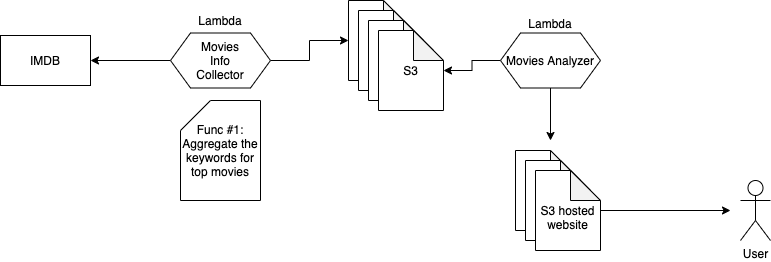

The diagram above was exported from draw.io. Its source (the exported page's mxGraphModel, read from the mxfile embedded in the PNG):
<mxGraphModel dx="1186" dy="591" grid="1" gridSize="10" guides="1" tooltips="1" connect="1" arrows="1" fold="1" page="1" pageScale="1" pageWidth="850" pageHeight="1100" math="0" shadow="0">
  <root>
    <mxCell id="0" />
    <mxCell id="1" parent="0" />
    <mxCell id="9ku3CrnBGX4l02EDurXp-1" value="" style="rounded=0;whiteSpace=wrap;html=1;" parent="1" vertex="1">
      <mxGeometry x="50" y="115" width="90" height="50" as="geometry" />
    </mxCell>
    <mxCell id="9ku3CrnBGX4l02EDurXp-2" value="IMDB" style="text;html=1;strokeColor=none;fillColor=none;align=center;verticalAlign=middle;whiteSpace=wrap;rounded=0;" parent="1" vertex="1">
      <mxGeometry x="75" y="130" width="40" height="20" as="geometry" />
    </mxCell>
    <mxCell id="9ku3CrnBGX4l02EDurXp-7" style="edgeStyle=orthogonalEdgeStyle;rounded=0;orthogonalLoop=1;jettySize=auto;html=1;exitX=0;exitY=0.5;exitDx=0;exitDy=0;" parent="1" source="9ku3CrnBGX4l02EDurXp-3" target="9ku3CrnBGX4l02EDurXp-1" edge="1">
      <mxGeometry relative="1" as="geometry" />
    </mxCell>
    <mxCell id="NVCNoxIrGos8n9E_jzCt-7" style="edgeStyle=orthogonalEdgeStyle;rounded=0;orthogonalLoop=1;jettySize=auto;html=1;" edge="1" parent="1" source="9ku3CrnBGX4l02EDurXp-3" target="NVCNoxIrGos8n9E_jzCt-2">
      <mxGeometry relative="1" as="geometry" />
    </mxCell>
    <mxCell id="9ku3CrnBGX4l02EDurXp-3" value="" style="shape=hexagon;perimeter=hexagonPerimeter2;whiteSpace=wrap;html=1;fixedSize=1;" parent="1" vertex="1">
      <mxGeometry x="220" y="112.5" width="100" height="55" as="geometry" />
    </mxCell>
    <mxCell id="9ku3CrnBGX4l02EDurXp-4" value="Movies Info Collector" style="text;html=1;strokeColor=none;fillColor=none;align=center;verticalAlign=middle;whiteSpace=wrap;rounded=0;" parent="1" vertex="1">
      <mxGeometry x="250" y="130" width="40" height="20" as="geometry" />
    </mxCell>
    <mxCell id="9ku3CrnBGX4l02EDurXp-17" style="edgeStyle=orthogonalEdgeStyle;rounded=0;orthogonalLoop=1;jettySize=auto;html=1;exitX=0.5;exitY=1;exitDx=0;exitDy=0;" parent="1" source="9ku3CrnBGX4l02EDurXp-11" edge="1">
      <mxGeometry relative="1" as="geometry">
        <mxPoint x="600" y="220" as="targetPoint" />
      </mxGeometry>
    </mxCell>
    <mxCell id="NVCNoxIrGos8n9E_jzCt-8" style="edgeStyle=orthogonalEdgeStyle;rounded=0;orthogonalLoop=1;jettySize=auto;html=1;exitX=0;exitY=0.5;exitDx=0;exitDy=0;" edge="1" parent="1" source="9ku3CrnBGX4l02EDurXp-11" target="NVCNoxIrGos8n9E_jzCt-5">
      <mxGeometry relative="1" as="geometry" />
    </mxCell>
    <mxCell id="9ku3CrnBGX4l02EDurXp-11" value="Movies Analyzer" style="shape=hexagon;perimeter=hexagonPerimeter2;whiteSpace=wrap;html=1;fixedSize=1;" parent="1" vertex="1">
      <mxGeometry x="550" y="112.5" width="100" height="55" as="geometry" />
    </mxCell>
    <mxCell id="9ku3CrnBGX4l02EDurXp-18" value="User" style="shape=umlActor;verticalLabelPosition=bottom;verticalAlign=top;html=1;outlineConnect=0;fillColor=none;" parent="1" vertex="1">
      <mxGeometry x="790" y="260" width="30" height="60" as="geometry" />
    </mxCell>
    <mxCell id="NVCNoxIrGos8n9E_jzCt-1" value="&lt;span&gt;Func #1: Aggregate the keywords for top movies&lt;/span&gt;" style="shape=card;whiteSpace=wrap;html=1;" vertex="1" parent="1">
      <mxGeometry x="230" y="180" width="80" height="100" as="geometry" />
    </mxCell>
    <mxCell id="NVCNoxIrGos8n9E_jzCt-2" value="" style="shape=note;whiteSpace=wrap;html=1;backgroundOutline=1;darkOpacity=0.05;" vertex="1" parent="1">
      <mxGeometry x="398" y="80" width="65" height="80" as="geometry" />
    </mxCell>
    <mxCell id="NVCNoxIrGos8n9E_jzCt-3" value="" style="shape=note;whiteSpace=wrap;html=1;backgroundOutline=1;darkOpacity=0.05;" vertex="1" parent="1">
      <mxGeometry x="408" y="90" width="65" height="80" as="geometry" />
    </mxCell>
    <mxCell id="NVCNoxIrGos8n9E_jzCt-4" value="" style="shape=note;whiteSpace=wrap;html=1;backgroundOutline=1;darkOpacity=0.05;" vertex="1" parent="1">
      <mxGeometry x="418" y="100" width="65" height="80" as="geometry" />
    </mxCell>
    <mxCell id="NVCNoxIrGos8n9E_jzCt-5" value="S3" style="shape=note;whiteSpace=wrap;html=1;backgroundOutline=1;darkOpacity=0.05;" vertex="1" parent="1">
      <mxGeometry x="428" y="110" width="65" height="80" as="geometry" />
    </mxCell>
    <mxCell id="NVCNoxIrGos8n9E_jzCt-9" value="" style="shape=note;whiteSpace=wrap;html=1;backgroundOutline=1;darkOpacity=0.05;" vertex="1" parent="1">
      <mxGeometry x="565" y="230" width="65" height="80" as="geometry" />
    </mxCell>
    <mxCell id="NVCNoxIrGos8n9E_jzCt-10" value="" style="shape=note;whiteSpace=wrap;html=1;backgroundOutline=1;darkOpacity=0.05;" vertex="1" parent="1">
      <mxGeometry x="575" y="240" width="65" height="80" as="geometry" />
    </mxCell>
    <mxCell id="NVCNoxIrGos8n9E_jzCt-15" style="edgeStyle=orthogonalEdgeStyle;rounded=0;orthogonalLoop=1;jettySize=auto;html=1;" edge="1" parent="1" source="NVCNoxIrGos8n9E_jzCt-11">
      <mxGeometry relative="1" as="geometry">
        <mxPoint x="780" y="290" as="targetPoint" />
      </mxGeometry>
    </mxCell>
    <mxCell id="NVCNoxIrGos8n9E_jzCt-11" value="&lt;br&gt;S3 hosted website" style="shape=note;whiteSpace=wrap;html=1;backgroundOutline=1;darkOpacity=0.05;" vertex="1" parent="1">
      <mxGeometry x="585" y="250" width="65" height="80" as="geometry" />
    </mxCell>
    <mxCell id="NVCNoxIrGos8n9E_jzCt-12" value="Lambda" style="text;html=1;strokeColor=none;fillColor=none;align=center;verticalAlign=middle;whiteSpace=wrap;rounded=0;" vertex="1" parent="1">
      <mxGeometry x="250" y="90" width="40" height="20" as="geometry" />
    </mxCell>
    <mxCell id="NVCNoxIrGos8n9E_jzCt-14" value="Lambda" style="text;html=1;strokeColor=none;fillColor=none;align=center;verticalAlign=middle;whiteSpace=wrap;rounded=0;" vertex="1" parent="1">
      <mxGeometry x="580" y="92.5" width="40" height="20" as="geometry" />
    </mxCell>
  </root>
</mxGraphModel>